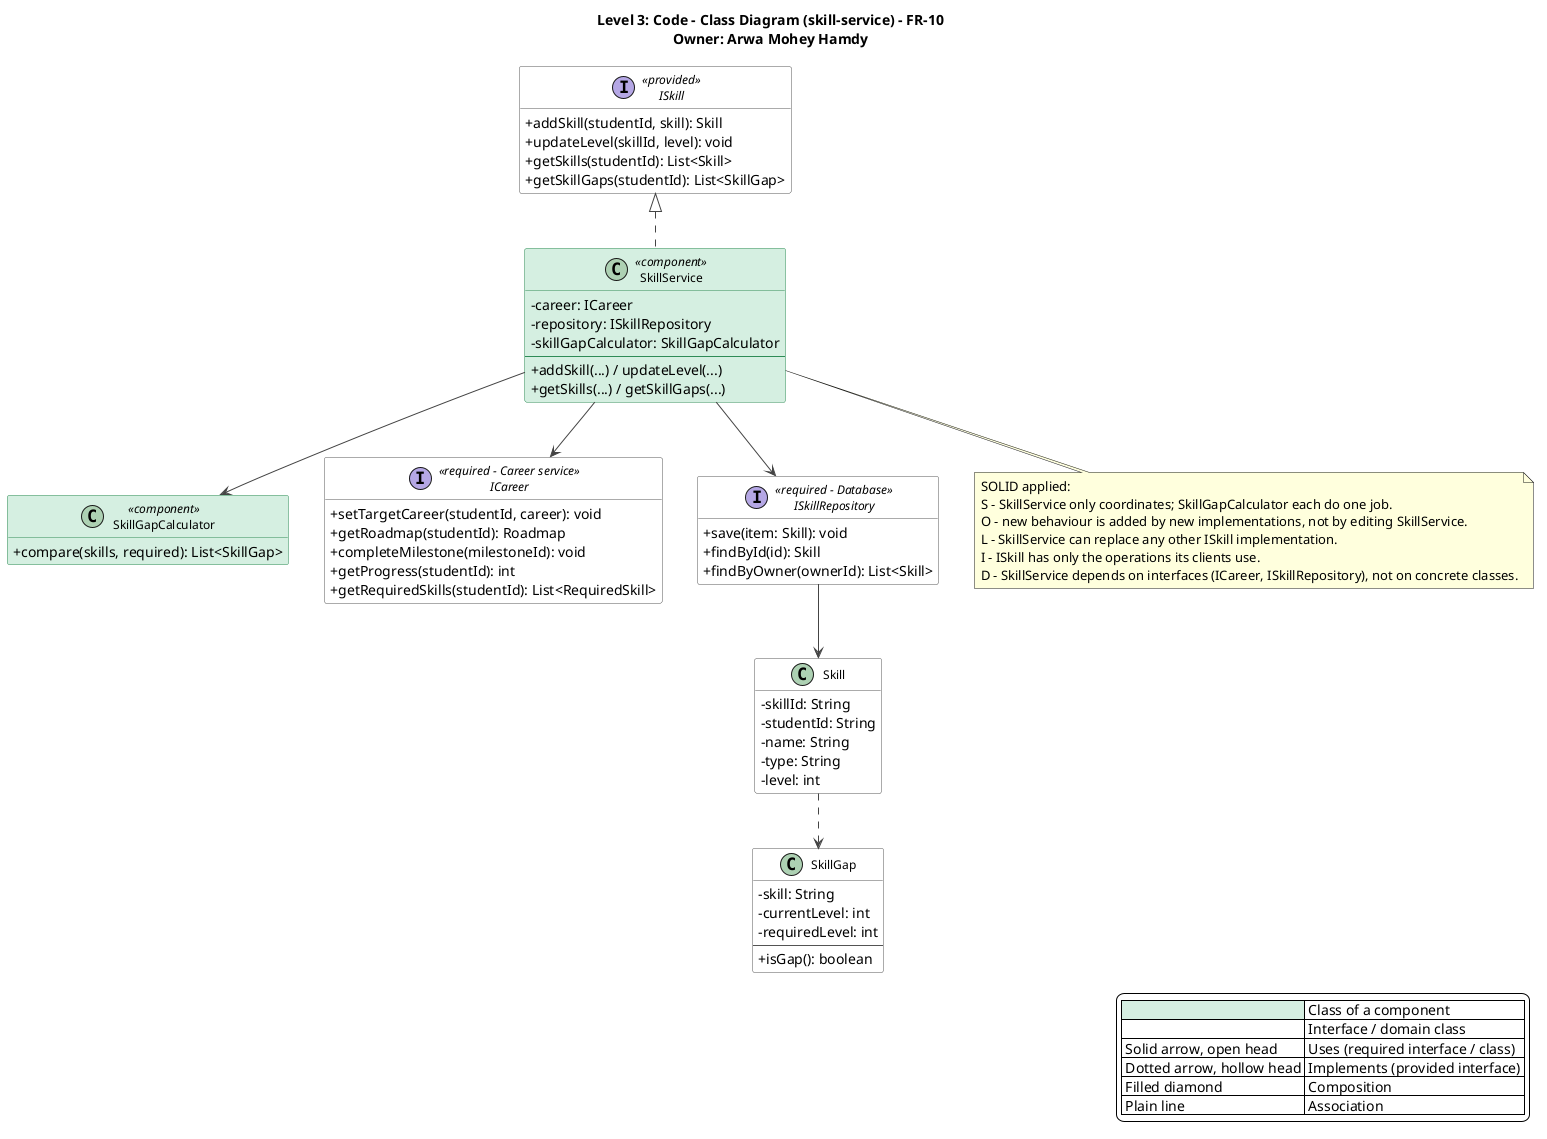

The diagram above was rendered by PlantUML. Its source (embedded in the PNG):
@startuml skill-service-class-diagram
title Level 3: Code - Class Diagram (skill-service) - FR-10\nOwner: Arwa Mohey Hamdy
top to bottom direction
skinparam shadowing false
skinparam defaultFontName Segoe UI
skinparam backgroundColor #FFFFFF
skinparam classAttributeIconSize 0
skinparam classFontSize 12
skinparam nodesep 35
skinparam ranksep 55
skinparam ArrowColor #444444
skinparam class {
  BackgroundColor #FFFFFF
  BorderColor #555555
  BackgroundColor<<component>> #D5EFE0
  BorderColor<<component>> #2E8B57
}
skinparam interface {
  BackgroundColor #FFFFFF
  BorderColor #555555
}
hide empty members

legend right
  |<#D5EFE0>   | Class of a component |
  |<#FFFFFF>   | Interface / domain class |
  | Solid arrow, open head | Uses (required interface / class) |
  | Dotted arrow, hollow head | Implements (provided interface) |
  | Filled diamond | Composition |
  | Plain line | Association |
endlegend

interface ISkill <<provided>> {
  +addSkill(studentId, skill): Skill
  +updateLevel(skillId, level): void
  +getSkills(studentId): List<Skill>
  +getSkillGaps(studentId): List<SkillGap>
}

class SkillService <<component>> {
  -career: ICareer
  -repository: ISkillRepository
  -skillGapCalculator: SkillGapCalculator
  --
  +addSkill(...) / updateLevel(...)
  +getSkills(...) / getSkillGaps(...)
}

ISkill <|.. SkillService
class SkillGapCalculator <<component>> {
  +compare(skills, required): List<SkillGap>
}
SkillService --> SkillGapCalculator

interface ICareer <<required - Career service>> {
  +setTargetCareer(studentId, career): void
  +getRoadmap(studentId): Roadmap
  +completeMilestone(milestoneId): void
  +getProgress(studentId): int
  +getRequiredSkills(studentId): List<RequiredSkill>
}

SkillService --> ICareer
interface ISkillRepository <<required - Database>> {
  +save(item: Skill): void
  +findById(id): Skill
  +findByOwner(ownerId): List<Skill>
}

SkillService --> ISkillRepository
class Skill {
  -skillId: String
  -studentId: String
  -name: String
  -type: String
  -level: int
}
class SkillGap {
  -skill: String
  -currentLevel: int
  -requiredLevel: int
  --
  +isGap(): boolean
}
ISkillRepository --> Skill
Skill ..> SkillGap
note bottom of SkillService
SOLID applied:
S - SkillService only coordinates; SkillGapCalculator each do one job.
O - new behaviour is added by new implementations, not by editing SkillService.
L - SkillService can replace any other ISkill implementation.
I - ISkill has only the operations its clients use.
D - SkillService depends on interfaces (ICareer, ISkillRepository), not on concrete classes.
end note
@enduml